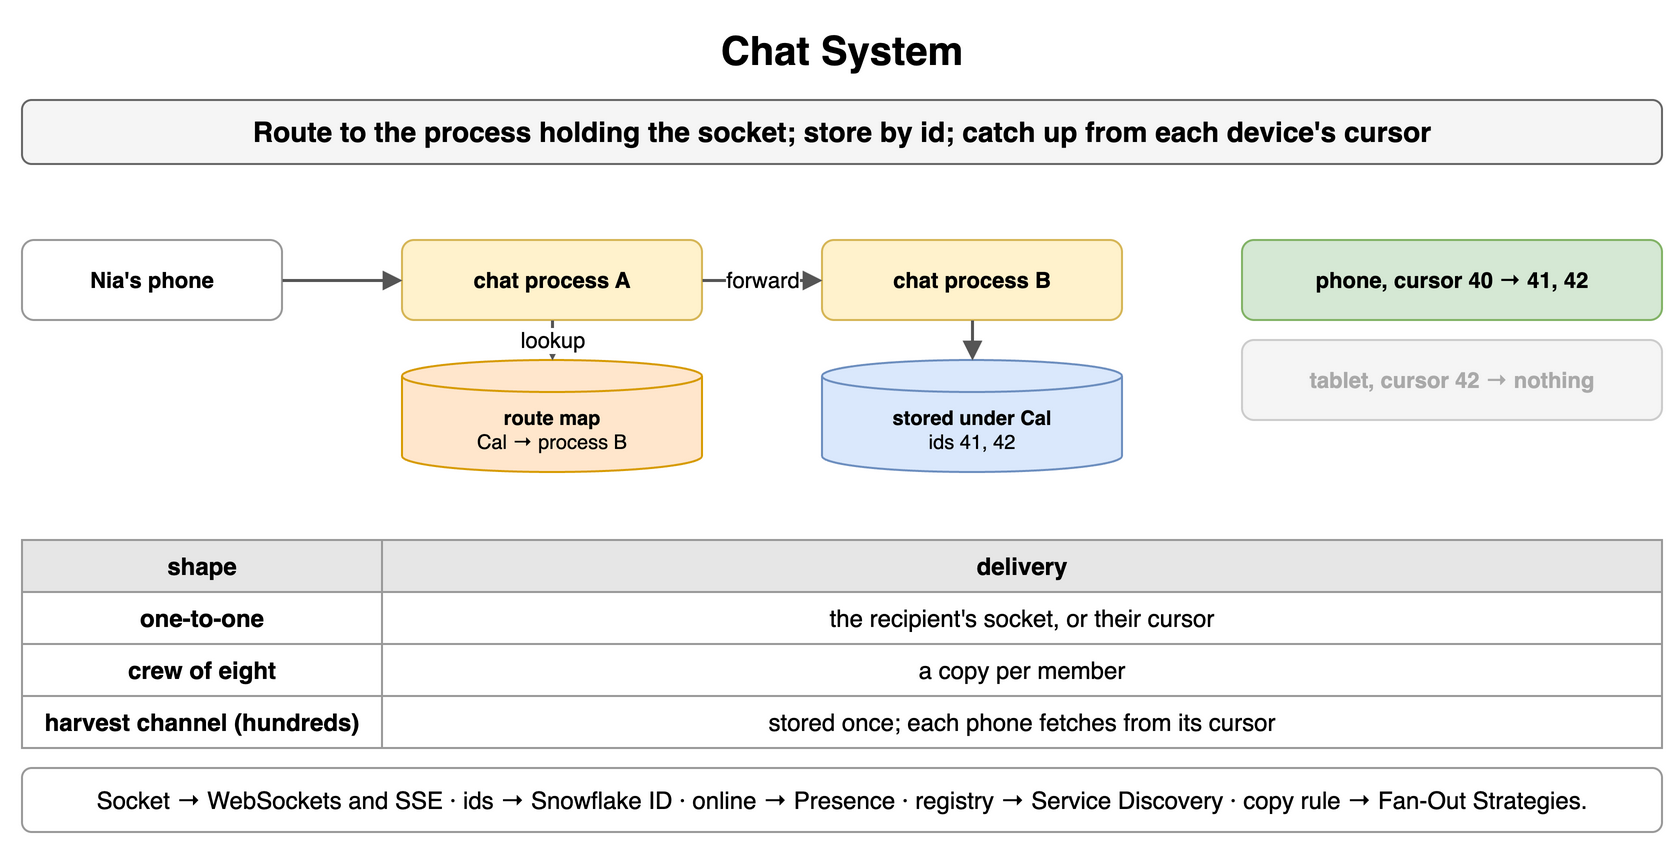

The diagram above was exported from draw.io. Its source (the exported page's mxGraphModel, read from the mxfile embedded in the PNG):
<mxGraphModel dx="900" dy="430" grid="1" gridSize="10" guides="1" tooltips="1" connect="1" arrows="1" fold="1" page="1" pageScale="1" pageWidth="900" pageHeight="430" math="0" shadow="0">
  <root>
    <mxCell id="0" />
    <mxCell id="1" parent="0" />
    <mxCell id="b1" value="Chat System" style="text;html=1;align=center;verticalAlign=middle;whiteSpace=wrap;fontSize=20;fontStyle=1;" vertex="1" parent="1">
      <mxGeometry x="40" y="10" width="820" height="30" as="geometry" />
    </mxCell>
    <mxCell id="b2" value="Route to the process holding the socket; store by id; catch up from each device's cursor" style="rounded=1;whiteSpace=wrap;html=1;fillColor=#f5f5f5;strokeColor=#666666;fontStyle=1;fontSize=14;" vertex="1" parent="1">
      <mxGeometry x="40" y="50" width="820" height="32" as="geometry" />
    </mxCell>
    <mxCell id="b3" value="Nia's phone" style="rounded=1;whiteSpace=wrap;html=1;fillColor=#ffffff;strokeColor=#999999;fontSize=11;align=center;fontStyle=1;" vertex="1" parent="1">
      <mxGeometry x="40" y="120" width="130" height="40" as="geometry" />
    </mxCell>
    <mxCell id="b4" value="chat process A" style="rounded=1;whiteSpace=wrap;html=1;fillColor=#fff2cc;strokeColor=#d6b656;fontSize=11;align=center;fontStyle=1;" vertex="1" parent="1">
      <mxGeometry x="230" y="120" width="150" height="40" as="geometry" />
    </mxCell>
    <mxCell id="b5" value="route map&lt;br&gt;&lt;span style='font-weight:normal'&gt;Cal → process B&lt;/span&gt;" style="shape=cylinder3;whiteSpace=wrap;html=1;boundedLbl=1;backgroundOutline=1;size=8;fillColor=#ffe6cc;strokeColor=#d79b00;fontStyle=1;fontSize=10;" vertex="1" parent="1">
      <mxGeometry x="230" y="180" width="150" height="56" as="geometry" />
    </mxCell>
    <mxCell id="b6" value="chat process B" style="rounded=1;whiteSpace=wrap;html=1;fillColor=#fff2cc;strokeColor=#d6b656;fontSize=11;align=center;fontStyle=1;" vertex="1" parent="1">
      <mxGeometry x="440" y="120" width="150" height="40" as="geometry" />
    </mxCell>
    <mxCell id="b7" value="stored under Cal&lt;br&gt;&lt;span style='font-weight:normal'&gt;ids 41, 42&lt;/span&gt;" style="shape=cylinder3;whiteSpace=wrap;html=1;boundedLbl=1;backgroundOutline=1;size=8;fillColor=#dae8fc;strokeColor=#6c8ebf;fontStyle=1;fontSize=10;" vertex="1" parent="1">
      <mxGeometry x="440" y="180" width="150" height="56" as="geometry" />
    </mxCell>
    <mxCell id="b8" value="" style="endArrow=block;endSize=6;html=1;strokeWidth=1.5;strokeColor=#555555;fontSize=11;labelBackgroundColor=#ffffff;" edge="1" parent="1" source="b3" target="b4">
      <mxGeometry relative="1" as="geometry" />
    </mxCell>
    <mxCell id="b9" value="lookup" style="endArrow=block;endSize=6;html=1;strokeWidth=1.5;strokeColor=#555555;fontSize=11;labelBackgroundColor=#ffffff;dashed=1;" edge="1" parent="1" source="b4" target="b5">
      <mxGeometry relative="1" as="geometry" />
    </mxCell>
    <mxCell id="b10" value="forward" style="endArrow=block;endSize=6;html=1;strokeWidth=1.5;strokeColor=#555555;fontSize=11;labelBackgroundColor=#ffffff;" edge="1" parent="1" source="b4" target="b6">
      <mxGeometry relative="1" as="geometry" />
    </mxCell>
    <mxCell id="b11" value="" style="endArrow=block;endSize=6;html=1;strokeWidth=1.5;strokeColor=#555555;fontSize=11;labelBackgroundColor=#ffffff;" edge="1" parent="1" source="b6" target="b7">
      <mxGeometry relative="1" as="geometry" />
    </mxCell>
    <mxCell id="b12" value="phone, cursor 40 → 41, 42" style="rounded=1;whiteSpace=wrap;html=1;fillColor=#d5e8d4;strokeColor=#82b366;fontSize=11;align=center;fontStyle=1;" vertex="1" parent="1">
      <mxGeometry x="650" y="120" width="210" height="40" as="geometry" />
    </mxCell>
    <mxCell id="b13" value="tablet, cursor 42 → nothing" style="rounded=1;whiteSpace=wrap;html=1;fillColor=#f5f5f5;strokeColor=#cccccc;fontSize=11;align=center;fontStyle=1;fontColor=#aaaaaa;" vertex="1" parent="1">
      <mxGeometry x="650" y="170" width="210" height="40" as="geometry" />
    </mxCell>
    <mxCell id="b14" value="shape" style="whiteSpace=wrap;html=1;fillColor=#e6e6e6;strokeColor=#999999;fontStyle=1;fontSize=12;" vertex="1" parent="1">
      <mxGeometry x="40" y="270" width="180" height="26" as="geometry" />
    </mxCell>
    <mxCell id="b15" value="delivery" style="whiteSpace=wrap;html=1;fillColor=#e6e6e6;strokeColor=#999999;fontStyle=1;fontSize=12;" vertex="1" parent="1">
      <mxGeometry x="220" y="270" width="640" height="26" as="geometry" />
    </mxCell>
    <mxCell id="b16" value="one-to-one" style="whiteSpace=wrap;html=1;strokeColor=#999999;fontSize=12;fillColor=#ffffff;fontStyle=1;" vertex="1" parent="1">
      <mxGeometry x="40" y="296" width="180" height="26" as="geometry" />
    </mxCell>
    <mxCell id="b17" value="the recipient's socket, or their cursor" style="whiteSpace=wrap;html=1;strokeColor=#999999;fontSize=12;fillColor=#ffffff;" vertex="1" parent="1">
      <mxGeometry x="220" y="296" width="640" height="26" as="geometry" />
    </mxCell>
    <mxCell id="b18" value="crew of eight" style="whiteSpace=wrap;html=1;strokeColor=#999999;fontSize=12;fillColor=#ffffff;fontStyle=1;" vertex="1" parent="1">
      <mxGeometry x="40" y="322" width="180" height="26" as="geometry" />
    </mxCell>
    <mxCell id="b19" value="a copy per member" style="whiteSpace=wrap;html=1;strokeColor=#999999;fontSize=12;fillColor=#ffffff;" vertex="1" parent="1">
      <mxGeometry x="220" y="322" width="640" height="26" as="geometry" />
    </mxCell>
    <mxCell id="b20" value="harvest channel (hundreds)" style="whiteSpace=wrap;html=1;strokeColor=#999999;fontSize=12;fillColor=#ffffff;fontStyle=1;" vertex="1" parent="1">
      <mxGeometry x="40" y="348" width="180" height="26" as="geometry" />
    </mxCell>
    <mxCell id="b21" value="stored once; each phone fetches from its cursor" style="whiteSpace=wrap;html=1;strokeColor=#999999;fontSize=12;fillColor=#ffffff;" vertex="1" parent="1">
      <mxGeometry x="220" y="348" width="640" height="26" as="geometry" />
    </mxCell>
    <mxCell id="b22" value="Socket → WebSockets and SSE · ids → Snowflake ID · online → Presence · registry → Service Discovery · copy rule → Fan-Out Strategies." style="rounded=1;whiteSpace=wrap;html=1;fillColor=#ffffff;strokeColor=#999999;fontSize=12;align=center;" vertex="1" parent="1">
      <mxGeometry x="40" y="384" width="820" height="32" as="geometry" />
    </mxCell>
  </root>
</mxGraphModel>